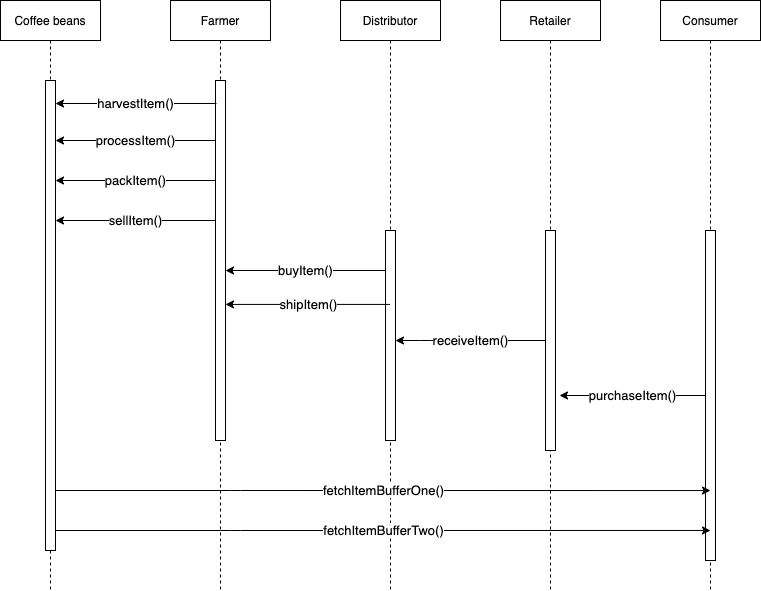

The diagram above was exported from draw.io. Its source (the exported page's mxGraphModel, read from the mxfile embedded in the PNG):
<mxGraphModel dx="1095" dy="702" grid="1" gridSize="10" guides="1" tooltips="1" connect="1" arrows="1" fold="1" page="1" pageScale="1" pageWidth="827" pageHeight="1169" background="#ffffff" math="0" shadow="0">
  <root>
    <mxCell id="0" />
    <mxCell id="1" parent="0" />
    <mxCell id="3nuBFxr9cyL0pnOWT2aG-1" value="Coffee beans" style="shape=umlLifeline;perimeter=lifelinePerimeter;container=1;collapsible=0;recursiveResize=0;rounded=0;shadow=0;strokeWidth=1;verticalAlign=middle;" parent="1" vertex="1">
      <mxGeometry x="40" y="10" width="100" height="590" as="geometry" />
    </mxCell>
    <mxCell id="3nuBFxr9cyL0pnOWT2aG-2" value="" style="points=[];perimeter=orthogonalPerimeter;rounded=0;shadow=0;strokeWidth=1;verticalAlign=middle;" parent="3nuBFxr9cyL0pnOWT2aG-1" vertex="1">
      <mxGeometry x="45" y="80" width="10" height="470" as="geometry" />
    </mxCell>
    <mxCell id="3nuBFxr9cyL0pnOWT2aG-5" value="Farmer" style="shape=umlLifeline;perimeter=lifelinePerimeter;container=1;collapsible=0;recursiveResize=0;rounded=0;shadow=0;strokeWidth=1;verticalAlign=middle;" parent="1" vertex="1">
      <mxGeometry x="210" y="10" width="100" height="590" as="geometry" />
    </mxCell>
    <mxCell id="3nuBFxr9cyL0pnOWT2aG-6" value="" style="points=[];perimeter=orthogonalPerimeter;rounded=0;shadow=0;strokeWidth=1;verticalAlign=middle;" parent="3nuBFxr9cyL0pnOWT2aG-5" vertex="1">
      <mxGeometry x="45" y="80" width="10" height="360" as="geometry" />
    </mxCell>
    <mxCell id="mDFr-aUNoSzaIta6oVC9-1" value="Distributor" style="shape=umlLifeline;perimeter=lifelinePerimeter;container=1;collapsible=0;recursiveResize=0;rounded=0;shadow=0;strokeWidth=1;verticalAlign=middle;" vertex="1" parent="1">
      <mxGeometry x="380" y="10" width="100" height="590" as="geometry" />
    </mxCell>
    <mxCell id="mDFr-aUNoSzaIta6oVC9-2" value="" style="points=[];perimeter=orthogonalPerimeter;rounded=0;shadow=0;strokeWidth=1;verticalAlign=middle;" vertex="1" parent="mDFr-aUNoSzaIta6oVC9-1">
      <mxGeometry x="45" y="230" width="10" height="210" as="geometry" />
    </mxCell>
    <mxCell id="mDFr-aUNoSzaIta6oVC9-3" value="Retailer" style="shape=umlLifeline;perimeter=lifelinePerimeter;container=1;collapsible=0;recursiveResize=0;rounded=0;shadow=0;strokeWidth=1;verticalAlign=middle;" vertex="1" parent="1">
      <mxGeometry x="540" y="10" width="100" height="590" as="geometry" />
    </mxCell>
    <mxCell id="mDFr-aUNoSzaIta6oVC9-4" value="" style="points=[];perimeter=orthogonalPerimeter;rounded=0;shadow=0;strokeWidth=1;verticalAlign=middle;" vertex="1" parent="mDFr-aUNoSzaIta6oVC9-3">
      <mxGeometry x="45" y="230" width="10" height="220" as="geometry" />
    </mxCell>
    <mxCell id="mDFr-aUNoSzaIta6oVC9-5" value="Consumer" style="shape=umlLifeline;perimeter=lifelinePerimeter;container=1;collapsible=0;recursiveResize=0;rounded=0;shadow=0;strokeWidth=1;verticalAlign=middle;" vertex="1" parent="1">
      <mxGeometry x="700" y="10" width="100" height="590" as="geometry" />
    </mxCell>
    <mxCell id="mDFr-aUNoSzaIta6oVC9-6" value="" style="points=[];perimeter=orthogonalPerimeter;rounded=0;shadow=0;strokeWidth=1;verticalAlign=middle;" vertex="1" parent="mDFr-aUNoSzaIta6oVC9-5">
      <mxGeometry x="45" y="230" width="10" height="330" as="geometry" />
    </mxCell>
    <mxCell id="mDFr-aUNoSzaIta6oVC9-7" value="harvestItem()" style="edgeStyle=orthogonalEdgeStyle;rounded=1;orthogonalLoop=1;jettySize=auto;html=1;fontSize=13;exitX=0.1;exitY=0.063;exitDx=0;exitDy=0;exitPerimeter=0;" edge="1" parent="1" source="3nuBFxr9cyL0pnOWT2aG-6">
      <mxGeometry relative="1" as="geometry">
        <mxPoint x="95" y="113" as="targetPoint" />
        <Array as="points">
          <mxPoint x="95" y="113" />
        </Array>
      </mxGeometry>
    </mxCell>
    <mxCell id="mDFr-aUNoSzaIta6oVC9-13" value="processItem()" style="edgeStyle=orthogonalEdgeStyle;rounded=1;orthogonalLoop=1;jettySize=auto;html=1;fontSize=13;" edge="1" parent="1" source="3nuBFxr9cyL0pnOWT2aG-6" target="3nuBFxr9cyL0pnOWT2aG-2">
      <mxGeometry relative="1" as="geometry">
        <Array as="points">
          <mxPoint x="180" y="150" />
          <mxPoint x="180" y="150" />
        </Array>
      </mxGeometry>
    </mxCell>
    <mxCell id="mDFr-aUNoSzaIta6oVC9-15" value="packItem()" style="edgeStyle=orthogonalEdgeStyle;rounded=1;orthogonalLoop=1;jettySize=auto;html=1;fontSize=13;" edge="1" parent="1" source="3nuBFxr9cyL0pnOWT2aG-6" target="3nuBFxr9cyL0pnOWT2aG-2">
      <mxGeometry relative="1" as="geometry">
        <Array as="points">
          <mxPoint x="170" y="190" />
          <mxPoint x="170" y="190" />
        </Array>
      </mxGeometry>
    </mxCell>
    <mxCell id="mDFr-aUNoSzaIta6oVC9-16" value="sellItem()" style="edgeStyle=orthogonalEdgeStyle;rounded=1;orthogonalLoop=1;jettySize=auto;html=1;fontSize=13;" edge="1" parent="1" source="3nuBFxr9cyL0pnOWT2aG-6" target="3nuBFxr9cyL0pnOWT2aG-2">
      <mxGeometry relative="1" as="geometry">
        <Array as="points">
          <mxPoint x="180" y="230" />
          <mxPoint x="180" y="230" />
        </Array>
      </mxGeometry>
    </mxCell>
    <mxCell id="mDFr-aUNoSzaIta6oVC9-17" value="buyItem()" style="edgeStyle=orthogonalEdgeStyle;rounded=1;orthogonalLoop=1;jettySize=auto;html=1;fontSize=13;" edge="1" parent="1" source="mDFr-aUNoSzaIta6oVC9-2" target="3nuBFxr9cyL0pnOWT2aG-6">
      <mxGeometry relative="1" as="geometry">
        <Array as="points">
          <mxPoint x="350" y="280" />
          <mxPoint x="350" y="280" />
        </Array>
      </mxGeometry>
    </mxCell>
    <mxCell id="mDFr-aUNoSzaIta6oVC9-20" value="shipItem()" style="edgeStyle=orthogonalEdgeStyle;rounded=1;orthogonalLoop=1;jettySize=auto;html=1;fontSize=13;entryX=1;entryY=0.622;entryDx=0;entryDy=0;entryPerimeter=0;" edge="1" parent="1" source="mDFr-aUNoSzaIta6oVC9-1" target="3nuBFxr9cyL0pnOWT2aG-6">
      <mxGeometry relative="1" as="geometry">
        <mxPoint x="370" y="360" as="sourcePoint" />
        <mxPoint x="270" y="315" as="targetPoint" />
        <Array as="points">
          <mxPoint x="390" y="314" />
          <mxPoint x="390" y="314" />
        </Array>
      </mxGeometry>
    </mxCell>
    <mxCell id="mDFr-aUNoSzaIta6oVC9-23" value="receiveItem()" style="edgeStyle=orthogonalEdgeStyle;rounded=1;orthogonalLoop=1;jettySize=auto;html=1;fontSize=13;" edge="1" parent="1" source="mDFr-aUNoSzaIta6oVC9-4" target="mDFr-aUNoSzaIta6oVC9-2">
      <mxGeometry relative="1" as="geometry">
        <Array as="points">
          <mxPoint x="470" y="350" />
          <mxPoint x="470" y="350" />
        </Array>
      </mxGeometry>
    </mxCell>
    <mxCell id="mDFr-aUNoSzaIta6oVC9-24" value="purchaseItem()" style="edgeStyle=orthogonalEdgeStyle;rounded=1;orthogonalLoop=1;jettySize=auto;html=1;entryX=1.4;entryY=0.75;entryDx=0;entryDy=0;entryPerimeter=0;fontSize=13;" edge="1" parent="1" source="mDFr-aUNoSzaIta6oVC9-6" target="mDFr-aUNoSzaIta6oVC9-4">
      <mxGeometry relative="1" as="geometry" />
    </mxCell>
    <mxCell id="mDFr-aUNoSzaIta6oVC9-25" value="fetchItemBufferOne()" style="edgeStyle=orthogonalEdgeStyle;rounded=1;orthogonalLoop=1;jettySize=auto;html=1;entryX=0.5;entryY=0.788;entryDx=0;entryDy=0;entryPerimeter=0;fontSize=13;" edge="1" parent="1" source="3nuBFxr9cyL0pnOWT2aG-2" target="mDFr-aUNoSzaIta6oVC9-6">
      <mxGeometry relative="1" as="geometry">
        <Array as="points">
          <mxPoint x="270" y="500" />
          <mxPoint x="270" y="500" />
        </Array>
      </mxGeometry>
    </mxCell>
    <mxCell id="mDFr-aUNoSzaIta6oVC9-26" value="fetchItemBufferTwo()" style="edgeStyle=orthogonalEdgeStyle;rounded=1;orthogonalLoop=1;jettySize=auto;html=1;entryX=0.5;entryY=0.909;entryDx=0;entryDy=0;entryPerimeter=0;fontSize=13;" edge="1" parent="1" source="3nuBFxr9cyL0pnOWT2aG-2" target="mDFr-aUNoSzaIta6oVC9-6">
      <mxGeometry relative="1" as="geometry">
        <Array as="points">
          <mxPoint x="270" y="540" />
          <mxPoint x="270" y="540" />
        </Array>
      </mxGeometry>
    </mxCell>
  </root>
</mxGraphModel>